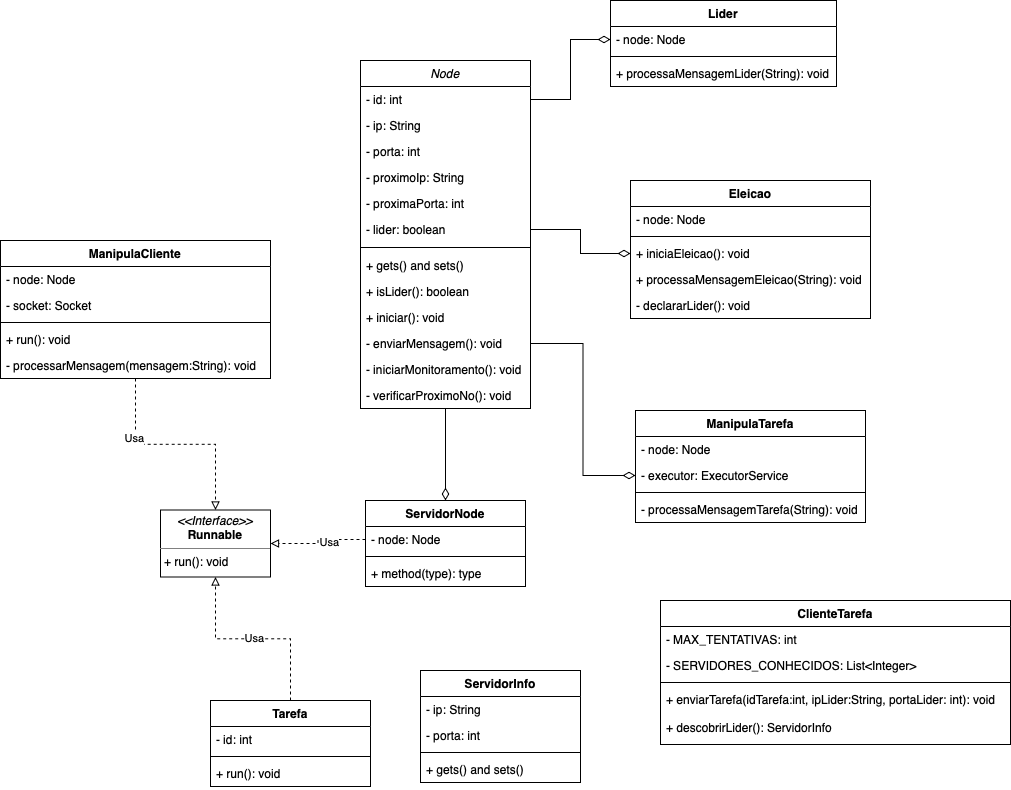

The diagram above was exported from draw.io. Its source (the exported page's mxGraphModel, read from the mxfile embedded in the PNG):
<mxGraphModel dx="2051" dy="717" grid="1" gridSize="10" guides="1" tooltips="1" connect="1" arrows="1" fold="1" page="1" pageScale="1" pageWidth="827" pageHeight="1169" math="0" shadow="0">
  <root>
    <mxCell id="WIyWlLk6GJQsqaUBKTNV-0" />
    <mxCell id="WIyWlLk6GJQsqaUBKTNV-1" parent="WIyWlLk6GJQsqaUBKTNV-0" />
    <mxCell id="IZh9hdZsU7UgGzl_wxU--60" style="edgeStyle=orthogonalEdgeStyle;rounded=0;orthogonalLoop=1;jettySize=auto;html=1;entryX=0.5;entryY=0;entryDx=0;entryDy=0;endArrow=diamondThin;endFill=0;endSize=10;" parent="WIyWlLk6GJQsqaUBKTNV-1" source="zkfFHV4jXpPFQw0GAbJ--0" target="IZh9hdZsU7UgGzl_wxU--51" edge="1">
      <mxGeometry relative="1" as="geometry" />
    </mxCell>
    <mxCell id="zkfFHV4jXpPFQw0GAbJ--0" value="Node" style="swimlane;fontStyle=2;align=center;verticalAlign=top;childLayout=stackLayout;horizontal=1;startSize=26;horizontalStack=0;resizeParent=1;resizeLast=0;collapsible=1;marginBottom=0;rounded=0;shadow=0;strokeWidth=1;" parent="WIyWlLk6GJQsqaUBKTNV-1" vertex="1">
      <mxGeometry x="100" y="110" width="170" height="348" as="geometry">
        <mxRectangle x="230" y="140" width="160" height="26" as="alternateBounds" />
      </mxGeometry>
    </mxCell>
    <mxCell id="zkfFHV4jXpPFQw0GAbJ--1" value="- id: int" style="text;align=left;verticalAlign=top;spacingLeft=4;spacingRight=4;overflow=hidden;rotatable=0;points=[[0,0.5],[1,0.5]];portConstraint=eastwest;" parent="zkfFHV4jXpPFQw0GAbJ--0" vertex="1">
      <mxGeometry y="26" width="170" height="26" as="geometry" />
    </mxCell>
    <mxCell id="zkfFHV4jXpPFQw0GAbJ--2" value="- ip: String&#10;" style="text;align=left;verticalAlign=top;spacingLeft=4;spacingRight=4;overflow=hidden;rotatable=0;points=[[0,0.5],[1,0.5]];portConstraint=eastwest;rounded=0;shadow=0;html=0;" parent="zkfFHV4jXpPFQw0GAbJ--0" vertex="1">
      <mxGeometry y="52" width="170" height="26" as="geometry" />
    </mxCell>
    <mxCell id="IZh9hdZsU7UgGzl_wxU--22" value="- porta: int&#10;" style="text;align=left;verticalAlign=top;spacingLeft=4;spacingRight=4;overflow=hidden;rotatable=0;points=[[0,0.5],[1,0.5]];portConstraint=eastwest;rounded=0;shadow=0;html=0;" parent="zkfFHV4jXpPFQw0GAbJ--0" vertex="1">
      <mxGeometry y="78" width="170" height="26" as="geometry" />
    </mxCell>
    <mxCell id="zkfFHV4jXpPFQw0GAbJ--3" value="- proximoIp: String" style="text;align=left;verticalAlign=top;spacingLeft=4;spacingRight=4;overflow=hidden;rotatable=0;points=[[0,0.5],[1,0.5]];portConstraint=eastwest;rounded=0;shadow=0;html=0;" parent="zkfFHV4jXpPFQw0GAbJ--0" vertex="1">
      <mxGeometry y="104" width="170" height="26" as="geometry" />
    </mxCell>
    <mxCell id="IZh9hdZsU7UgGzl_wxU--23" value="- proximaPorta: int" style="text;align=left;verticalAlign=top;spacingLeft=4;spacingRight=4;overflow=hidden;rotatable=0;points=[[0,0.5],[1,0.5]];portConstraint=eastwest;rounded=0;shadow=0;html=0;" parent="zkfFHV4jXpPFQw0GAbJ--0" vertex="1">
      <mxGeometry y="130" width="170" height="26" as="geometry" />
    </mxCell>
    <mxCell id="jqtv024sJRzu0sFGIPMv-1" value="- lider: boolean" style="text;align=left;verticalAlign=top;spacingLeft=4;spacingRight=4;overflow=hidden;rotatable=0;points=[[0,0.5],[1,0.5]];portConstraint=eastwest;" parent="zkfFHV4jXpPFQw0GAbJ--0" vertex="1">
      <mxGeometry y="156" width="170" height="26" as="geometry" />
    </mxCell>
    <mxCell id="zkfFHV4jXpPFQw0GAbJ--4" value="" style="line;html=1;strokeWidth=1;align=left;verticalAlign=middle;spacingTop=-1;spacingLeft=3;spacingRight=3;rotatable=0;labelPosition=right;points=[];portConstraint=eastwest;" parent="zkfFHV4jXpPFQw0GAbJ--0" vertex="1">
      <mxGeometry y="182" width="170" height="10" as="geometry" />
    </mxCell>
    <mxCell id="IZh9hdZsU7UgGzl_wxU--2" value="+ gets() and sets()" style="text;align=left;verticalAlign=top;spacingLeft=4;spacingRight=4;overflow=hidden;rotatable=0;points=[[0,0.5],[1,0.5]];portConstraint=eastwest;" parent="zkfFHV4jXpPFQw0GAbJ--0" vertex="1">
      <mxGeometry y="192" width="170" height="26" as="geometry" />
    </mxCell>
    <mxCell id="IZh9hdZsU7UgGzl_wxU--73" value="+ isLider(): boolean" style="text;align=left;verticalAlign=top;spacingLeft=4;spacingRight=4;overflow=hidden;rotatable=0;points=[[0,0.5],[1,0.5]];portConstraint=eastwest;" parent="zkfFHV4jXpPFQw0GAbJ--0" vertex="1">
      <mxGeometry y="218" width="170" height="26" as="geometry" />
    </mxCell>
    <mxCell id="IZh9hdZsU7UgGzl_wxU--3" value="+ iniciar(): void" style="text;align=left;verticalAlign=top;spacingLeft=4;spacingRight=4;overflow=hidden;rotatable=0;points=[[0,0.5],[1,0.5]];portConstraint=eastwest;" parent="zkfFHV4jXpPFQw0GAbJ--0" vertex="1">
      <mxGeometry y="244" width="170" height="26" as="geometry" />
    </mxCell>
    <mxCell id="IZh9hdZsU7UgGzl_wxU--5" value="- enviarMensagem(): void" style="text;align=left;verticalAlign=top;spacingLeft=4;spacingRight=4;overflow=hidden;rotatable=0;points=[[0,0.5],[1,0.5]];portConstraint=eastwest;" parent="zkfFHV4jXpPFQw0GAbJ--0" vertex="1">
      <mxGeometry y="270" width="170" height="26" as="geometry" />
    </mxCell>
    <mxCell id="IZh9hdZsU7UgGzl_wxU--4" value="- iniciarMonitoramento(): void" style="text;align=left;verticalAlign=top;spacingLeft=4;spacingRight=4;overflow=hidden;rotatable=0;points=[[0,0.5],[1,0.5]];portConstraint=eastwest;" parent="zkfFHV4jXpPFQw0GAbJ--0" vertex="1">
      <mxGeometry y="296" width="170" height="26" as="geometry" />
    </mxCell>
    <mxCell id="IZh9hdZsU7UgGzl_wxU--6" value="- verificarProximoNo(): void" style="text;align=left;verticalAlign=top;spacingLeft=4;spacingRight=4;overflow=hidden;rotatable=0;points=[[0,0.5],[1,0.5]];portConstraint=eastwest;" parent="zkfFHV4jXpPFQw0GAbJ--0" vertex="1">
      <mxGeometry y="322" width="170" height="26" as="geometry" />
    </mxCell>
    <mxCell id="IZh9hdZsU7UgGzl_wxU--49" style="edgeStyle=orthogonalEdgeStyle;rounded=0;orthogonalLoop=1;jettySize=auto;html=1;endArrow=block;endFill=0;dashed=1;" parent="WIyWlLk6GJQsqaUBKTNV-1" source="IZh9hdZsU7UgGzl_wxU--8" target="IZh9hdZsU7UgGzl_wxU--40" edge="1">
      <mxGeometry relative="1" as="geometry" />
    </mxCell>
    <mxCell id="IZh9hdZsU7UgGzl_wxU--50" value="Usa" style="edgeLabel;html=1;align=center;verticalAlign=middle;resizable=0;points=[];" parent="IZh9hdZsU7UgGzl_wxU--49" connectable="0" vertex="1">
      <mxGeometry x="-0.0108" y="-1" relative="1" as="geometry">
        <mxPoint as="offset" />
      </mxGeometry>
    </mxCell>
    <mxCell id="IZh9hdZsU7UgGzl_wxU--8" value="Tarefa" style="swimlane;fontStyle=1;align=center;verticalAlign=top;childLayout=stackLayout;horizontal=1;startSize=26;horizontalStack=0;resizeParent=1;resizeParentMax=0;resizeLast=0;collapsible=1;marginBottom=0;whiteSpace=wrap;html=1;" parent="WIyWlLk6GJQsqaUBKTNV-1" vertex="1">
      <mxGeometry x="-50" y="750" width="160" height="86" as="geometry" />
    </mxCell>
    <mxCell id="IZh9hdZsU7UgGzl_wxU--9" value="- id: int" style="text;strokeColor=none;fillColor=none;align=left;verticalAlign=top;spacingLeft=4;spacingRight=4;overflow=hidden;rotatable=0;points=[[0,0.5],[1,0.5]];portConstraint=eastwest;whiteSpace=wrap;html=1;" parent="IZh9hdZsU7UgGzl_wxU--8" vertex="1">
      <mxGeometry y="26" width="160" height="26" as="geometry" />
    </mxCell>
    <mxCell id="IZh9hdZsU7UgGzl_wxU--10" value="" style="line;strokeWidth=1;fillColor=none;align=left;verticalAlign=middle;spacingTop=-1;spacingLeft=3;spacingRight=3;rotatable=0;labelPosition=right;points=[];portConstraint=eastwest;strokeColor=inherit;" parent="IZh9hdZsU7UgGzl_wxU--8" vertex="1">
      <mxGeometry y="52" width="160" height="8" as="geometry" />
    </mxCell>
    <mxCell id="IZh9hdZsU7UgGzl_wxU--11" value="+ run(): void" style="text;strokeColor=none;fillColor=none;align=left;verticalAlign=top;spacingLeft=4;spacingRight=4;overflow=hidden;rotatable=0;points=[[0,0.5],[1,0.5]];portConstraint=eastwest;whiteSpace=wrap;html=1;" parent="IZh9hdZsU7UgGzl_wxU--8" vertex="1">
      <mxGeometry y="60" width="160" height="26" as="geometry" />
    </mxCell>
    <mxCell id="IZh9hdZsU7UgGzl_wxU--17" value="Lider" style="swimlane;fontStyle=1;align=center;verticalAlign=top;childLayout=stackLayout;horizontal=1;startSize=26;horizontalStack=0;resizeParent=1;resizeParentMax=0;resizeLast=0;collapsible=1;marginBottom=0;whiteSpace=wrap;html=1;" parent="WIyWlLk6GJQsqaUBKTNV-1" vertex="1">
      <mxGeometry x="350" y="50" width="226" height="86" as="geometry" />
    </mxCell>
    <mxCell id="IZh9hdZsU7UgGzl_wxU--18" value="- node: Node" style="text;strokeColor=none;fillColor=none;align=left;verticalAlign=top;spacingLeft=4;spacingRight=4;overflow=hidden;rotatable=0;points=[[0,0.5],[1,0.5]];portConstraint=eastwest;whiteSpace=wrap;html=1;" parent="IZh9hdZsU7UgGzl_wxU--17" vertex="1">
      <mxGeometry y="26" width="226" height="26" as="geometry" />
    </mxCell>
    <mxCell id="IZh9hdZsU7UgGzl_wxU--19" value="" style="line;strokeWidth=1;fillColor=none;align=left;verticalAlign=middle;spacingTop=-1;spacingLeft=3;spacingRight=3;rotatable=0;labelPosition=right;points=[];portConstraint=eastwest;strokeColor=inherit;" parent="IZh9hdZsU7UgGzl_wxU--17" vertex="1">
      <mxGeometry y="52" width="226" height="8" as="geometry" />
    </mxCell>
    <mxCell id="IZh9hdZsU7UgGzl_wxU--21" value="+ processaMensagemLider(String): void" style="text;align=left;verticalAlign=top;spacingLeft=4;spacingRight=4;overflow=hidden;rotatable=0;points=[[0,0.5],[1,0.5]];portConstraint=eastwest;" parent="IZh9hdZsU7UgGzl_wxU--17" vertex="1">
      <mxGeometry y="60" width="226" height="26" as="geometry" />
    </mxCell>
    <mxCell id="IZh9hdZsU7UgGzl_wxU--27" value="Eleicao" style="swimlane;fontStyle=1;align=center;verticalAlign=top;childLayout=stackLayout;horizontal=1;startSize=26;horizontalStack=0;resizeParent=1;resizeParentMax=0;resizeLast=0;collapsible=1;marginBottom=0;whiteSpace=wrap;html=1;" parent="WIyWlLk6GJQsqaUBKTNV-1" vertex="1">
      <mxGeometry x="370" y="230" width="240" height="138" as="geometry" />
    </mxCell>
    <mxCell id="IZh9hdZsU7UgGzl_wxU--28" value="- node: Node" style="text;strokeColor=none;fillColor=none;align=left;verticalAlign=top;spacingLeft=4;spacingRight=4;overflow=hidden;rotatable=0;points=[[0,0.5],[1,0.5]];portConstraint=eastwest;whiteSpace=wrap;html=1;" parent="IZh9hdZsU7UgGzl_wxU--27" vertex="1">
      <mxGeometry y="26" width="240" height="26" as="geometry" />
    </mxCell>
    <mxCell id="IZh9hdZsU7UgGzl_wxU--29" value="" style="line;strokeWidth=1;fillColor=none;align=left;verticalAlign=middle;spacingTop=-1;spacingLeft=3;spacingRight=3;rotatable=0;labelPosition=right;points=[];portConstraint=eastwest;strokeColor=inherit;" parent="IZh9hdZsU7UgGzl_wxU--27" vertex="1">
      <mxGeometry y="52" width="240" height="8" as="geometry" />
    </mxCell>
    <mxCell id="IZh9hdZsU7UgGzl_wxU--30" value="+ iniciaEleicao(): void" style="text;strokeColor=none;fillColor=none;align=left;verticalAlign=top;spacingLeft=4;spacingRight=4;overflow=hidden;rotatable=0;points=[[0,0.5],[1,0.5]];portConstraint=eastwest;whiteSpace=wrap;html=1;" parent="IZh9hdZsU7UgGzl_wxU--27" vertex="1">
      <mxGeometry y="60" width="240" height="26" as="geometry" />
    </mxCell>
    <mxCell id="IZh9hdZsU7UgGzl_wxU--12" value="+ processaMensagemEleicao(String): void" style="text;align=left;verticalAlign=top;spacingLeft=4;spacingRight=4;overflow=hidden;rotatable=0;points=[[0,0.5],[1,0.5]];portConstraint=eastwest;" parent="IZh9hdZsU7UgGzl_wxU--27" vertex="1">
      <mxGeometry y="86" width="240" height="26" as="geometry" />
    </mxCell>
    <mxCell id="IZh9hdZsU7UgGzl_wxU--7" value="- declararLider(): void" style="text;align=left;verticalAlign=top;spacingLeft=4;spacingRight=4;overflow=hidden;rotatable=0;points=[[0,0.5],[1,0.5]];portConstraint=eastwest;" parent="IZh9hdZsU7UgGzl_wxU--27" vertex="1">
      <mxGeometry y="112" width="240" height="26" as="geometry" />
    </mxCell>
    <mxCell id="IZh9hdZsU7UgGzl_wxU--40" value="&lt;p style=&quot;margin:0px;margin-top:4px;text-align:center;&quot;&gt;&lt;i&gt;&amp;lt;&amp;lt;Interface&amp;gt;&amp;gt;&lt;/i&gt;&lt;br&gt;&lt;b&gt;Runnable&lt;/b&gt;&lt;/p&gt;&lt;hr size=&quot;1&quot; style=&quot;border-style:solid;&quot;&gt;&lt;p style=&quot;margin:0px;margin-left:4px;&quot;&gt;+ run(): void&lt;br&gt;&lt;/p&gt;" style="verticalAlign=top;align=left;overflow=fill;html=1;whiteSpace=wrap;" parent="WIyWlLk6GJQsqaUBKTNV-1" vertex="1">
      <mxGeometry x="-100" y="559.5" width="110" height="67" as="geometry" />
    </mxCell>
    <mxCell id="IZh9hdZsU7UgGzl_wxU--41" value="ManipulaTarefa" style="swimlane;fontStyle=1;align=center;verticalAlign=top;childLayout=stackLayout;horizontal=1;startSize=26;horizontalStack=0;resizeParent=1;resizeParentMax=0;resizeLast=0;collapsible=1;marginBottom=0;whiteSpace=wrap;html=1;" parent="WIyWlLk6GJQsqaUBKTNV-1" vertex="1">
      <mxGeometry x="375" y="460" width="230" height="112" as="geometry" />
    </mxCell>
    <mxCell id="IZh9hdZsU7UgGzl_wxU--45" value="- node: Node" style="text;strokeColor=none;fillColor=none;align=left;verticalAlign=top;spacingLeft=4;spacingRight=4;overflow=hidden;rotatable=0;points=[[0,0.5],[1,0.5]];portConstraint=eastwest;whiteSpace=wrap;html=1;" parent="IZh9hdZsU7UgGzl_wxU--41" vertex="1">
      <mxGeometry y="26" width="230" height="26" as="geometry" />
    </mxCell>
    <mxCell id="zkfFHV4jXpPFQw0GAbJ--5" value="- executor: ExecutorService" style="text;align=left;verticalAlign=top;spacingLeft=4;spacingRight=4;overflow=hidden;rotatable=0;points=[[0,0.5],[1,0.5]];portConstraint=eastwest;" parent="IZh9hdZsU7UgGzl_wxU--41" vertex="1">
      <mxGeometry y="52" width="230" height="26" as="geometry" />
    </mxCell>
    <mxCell id="IZh9hdZsU7UgGzl_wxU--43" value="" style="line;strokeWidth=1;fillColor=none;align=left;verticalAlign=middle;spacingTop=-1;spacingLeft=3;spacingRight=3;rotatable=0;labelPosition=right;points=[];portConstraint=eastwest;strokeColor=inherit;" parent="IZh9hdZsU7UgGzl_wxU--41" vertex="1">
      <mxGeometry y="78" width="230" height="8" as="geometry" />
    </mxCell>
    <mxCell id="IZh9hdZsU7UgGzl_wxU--31" value="- processaMensagemTarefa(String): void" style="text;align=left;verticalAlign=top;spacingLeft=4;spacingRight=4;overflow=hidden;rotatable=0;points=[[0,0.5],[1,0.5]];portConstraint=eastwest;" parent="IZh9hdZsU7UgGzl_wxU--41" vertex="1">
      <mxGeometry y="86" width="230" height="26" as="geometry" />
    </mxCell>
    <mxCell id="IZh9hdZsU7UgGzl_wxU--46" style="edgeStyle=orthogonalEdgeStyle;rounded=0;orthogonalLoop=1;jettySize=auto;html=1;entryX=0;entryY=0.5;entryDx=0;entryDy=0;endArrow=diamondThin;endFill=0;strokeWidth=1;endSize=10;" parent="WIyWlLk6GJQsqaUBKTNV-1" source="zkfFHV4jXpPFQw0GAbJ--1" target="IZh9hdZsU7UgGzl_wxU--18" edge="1">
      <mxGeometry relative="1" as="geometry" />
    </mxCell>
    <mxCell id="IZh9hdZsU7UgGzl_wxU--47" style="edgeStyle=orthogonalEdgeStyle;rounded=0;orthogonalLoop=1;jettySize=auto;html=1;entryX=0;entryY=0.5;entryDx=0;entryDy=0;endArrow=diamondThin;endFill=0;endSize=10;" parent="WIyWlLk6GJQsqaUBKTNV-1" source="jqtv024sJRzu0sFGIPMv-1" target="IZh9hdZsU7UgGzl_wxU--30" edge="1">
      <mxGeometry relative="1" as="geometry" />
    </mxCell>
    <mxCell id="IZh9hdZsU7UgGzl_wxU--48" style="edgeStyle=orthogonalEdgeStyle;rounded=0;orthogonalLoop=1;jettySize=auto;html=1;entryX=0;entryY=0.5;entryDx=0;entryDy=0;endSize=10;endArrow=diamondThin;endFill=0;" parent="WIyWlLk6GJQsqaUBKTNV-1" source="IZh9hdZsU7UgGzl_wxU--5" target="zkfFHV4jXpPFQw0GAbJ--5" edge="1">
      <mxGeometry relative="1" as="geometry" />
    </mxCell>
    <mxCell id="IZh9hdZsU7UgGzl_wxU--51" value="ServidorNode" style="swimlane;fontStyle=1;align=center;verticalAlign=top;childLayout=stackLayout;horizontal=1;startSize=26;horizontalStack=0;resizeParent=1;resizeParentMax=0;resizeLast=0;collapsible=1;marginBottom=0;whiteSpace=wrap;html=1;" parent="WIyWlLk6GJQsqaUBKTNV-1" vertex="1">
      <mxGeometry x="105" y="550" width="160" height="86" as="geometry" />
    </mxCell>
    <mxCell id="IZh9hdZsU7UgGzl_wxU--52" value="- node: Node" style="text;strokeColor=none;fillColor=none;align=left;verticalAlign=top;spacingLeft=4;spacingRight=4;overflow=hidden;rotatable=0;points=[[0,0.5],[1,0.5]];portConstraint=eastwest;whiteSpace=wrap;html=1;" parent="IZh9hdZsU7UgGzl_wxU--51" vertex="1">
      <mxGeometry y="26" width="160" height="26" as="geometry" />
    </mxCell>
    <mxCell id="IZh9hdZsU7UgGzl_wxU--53" value="" style="line;strokeWidth=1;fillColor=none;align=left;verticalAlign=middle;spacingTop=-1;spacingLeft=3;spacingRight=3;rotatable=0;labelPosition=right;points=[];portConstraint=eastwest;strokeColor=inherit;" parent="IZh9hdZsU7UgGzl_wxU--51" vertex="1">
      <mxGeometry y="52" width="160" height="8" as="geometry" />
    </mxCell>
    <mxCell id="IZh9hdZsU7UgGzl_wxU--54" value="+ method(type): type" style="text;strokeColor=none;fillColor=none;align=left;verticalAlign=top;spacingLeft=4;spacingRight=4;overflow=hidden;rotatable=0;points=[[0,0.5],[1,0.5]];portConstraint=eastwest;whiteSpace=wrap;html=1;" parent="IZh9hdZsU7UgGzl_wxU--51" vertex="1">
      <mxGeometry y="60" width="160" height="26" as="geometry" />
    </mxCell>
    <mxCell id="IZh9hdZsU7UgGzl_wxU--55" value="ClienteTarefa" style="swimlane;fontStyle=1;align=center;verticalAlign=top;childLayout=stackLayout;horizontal=1;startSize=26;horizontalStack=0;resizeParent=1;resizeParentMax=0;resizeLast=0;collapsible=1;marginBottom=0;whiteSpace=wrap;html=1;" parent="WIyWlLk6GJQsqaUBKTNV-1" vertex="1">
      <mxGeometry x="400" y="650" width="350" height="144" as="geometry" />
    </mxCell>
    <mxCell id="IZh9hdZsU7UgGzl_wxU--56" value="- MAX_TENTATIVAS: int" style="text;strokeColor=none;fillColor=none;align=left;verticalAlign=top;spacingLeft=4;spacingRight=4;overflow=hidden;rotatable=0;points=[[0,0.5],[1,0.5]];portConstraint=eastwest;whiteSpace=wrap;html=1;" parent="IZh9hdZsU7UgGzl_wxU--55" vertex="1">
      <mxGeometry y="26" width="350" height="26" as="geometry" />
    </mxCell>
    <mxCell id="IZh9hdZsU7UgGzl_wxU--64" value="- SERVIDORES_CONHECIDOS: List&amp;lt;Integer&amp;gt;" style="text;strokeColor=none;fillColor=none;align=left;verticalAlign=top;spacingLeft=4;spacingRight=4;overflow=hidden;rotatable=0;points=[[0,0.5],[1,0.5]];portConstraint=eastwest;whiteSpace=wrap;html=1;" parent="IZh9hdZsU7UgGzl_wxU--55" vertex="1">
      <mxGeometry y="52" width="350" height="26" as="geometry" />
    </mxCell>
    <mxCell id="IZh9hdZsU7UgGzl_wxU--57" value="" style="line;strokeWidth=1;fillColor=none;align=left;verticalAlign=middle;spacingTop=-1;spacingLeft=3;spacingRight=3;rotatable=0;labelPosition=right;points=[];portConstraint=eastwest;strokeColor=inherit;" parent="IZh9hdZsU7UgGzl_wxU--55" vertex="1">
      <mxGeometry y="78" width="350" height="8" as="geometry" />
    </mxCell>
    <mxCell id="IZh9hdZsU7UgGzl_wxU--58" value="+ enviarTarefa(idTarefa:int, ipLider:String, portaLider: int): void" style="text;strokeColor=none;fillColor=none;align=left;verticalAlign=top;spacingLeft=4;spacingRight=4;overflow=hidden;rotatable=0;points=[[0,0.5],[1,0.5]];portConstraint=eastwest;whiteSpace=wrap;html=1;" parent="IZh9hdZsU7UgGzl_wxU--55" vertex="1">
      <mxGeometry y="86" width="350" height="28" as="geometry" />
    </mxCell>
    <mxCell id="IZh9hdZsU7UgGzl_wxU--66" value="+ descobrirLider(): ServidorInfo" style="text;strokeColor=none;fillColor=none;align=left;verticalAlign=top;spacingLeft=4;spacingRight=4;overflow=hidden;rotatable=0;points=[[0,0.5],[1,0.5]];portConstraint=eastwest;whiteSpace=wrap;html=1;" parent="IZh9hdZsU7UgGzl_wxU--55" vertex="1">
      <mxGeometry y="114" width="350" height="30" as="geometry" />
    </mxCell>
    <mxCell id="IZh9hdZsU7UgGzl_wxU--62" style="edgeStyle=orthogonalEdgeStyle;rounded=0;orthogonalLoop=1;jettySize=auto;html=1;entryX=1;entryY=0.5;entryDx=0;entryDy=0;endArrow=block;endFill=0;dashed=1;" parent="WIyWlLk6GJQsqaUBKTNV-1" source="IZh9hdZsU7UgGzl_wxU--52" target="IZh9hdZsU7UgGzl_wxU--40" edge="1">
      <mxGeometry relative="1" as="geometry" />
    </mxCell>
    <mxCell id="IZh9hdZsU7UgGzl_wxU--63" value="Usa" style="edgeLabel;html=1;align=center;verticalAlign=middle;resizable=0;points=[];" parent="IZh9hdZsU7UgGzl_wxU--62" connectable="0" vertex="1">
      <mxGeometry x="-0.2525" y="2" relative="1" as="geometry">
        <mxPoint as="offset" />
      </mxGeometry>
    </mxCell>
    <mxCell id="IZh9hdZsU7UgGzl_wxU--67" value="ServidorInfo" style="swimlane;fontStyle=1;align=center;verticalAlign=top;childLayout=stackLayout;horizontal=1;startSize=26;horizontalStack=0;resizeParent=1;resizeParentMax=0;resizeLast=0;collapsible=1;marginBottom=0;whiteSpace=wrap;html=1;" parent="WIyWlLk6GJQsqaUBKTNV-1" vertex="1">
      <mxGeometry x="160" y="720" width="160" height="112" as="geometry" />
    </mxCell>
    <mxCell id="IZh9hdZsU7UgGzl_wxU--68" value="- ip: String" style="text;strokeColor=none;fillColor=none;align=left;verticalAlign=top;spacingLeft=4;spacingRight=4;overflow=hidden;rotatable=0;points=[[0,0.5],[1,0.5]];portConstraint=eastwest;whiteSpace=wrap;html=1;" parent="IZh9hdZsU7UgGzl_wxU--67" vertex="1">
      <mxGeometry y="26" width="160" height="26" as="geometry" />
    </mxCell>
    <mxCell id="IZh9hdZsU7UgGzl_wxU--71" value="- porta: int" style="text;strokeColor=none;fillColor=none;align=left;verticalAlign=top;spacingLeft=4;spacingRight=4;overflow=hidden;rotatable=0;points=[[0,0.5],[1,0.5]];portConstraint=eastwest;whiteSpace=wrap;html=1;" parent="IZh9hdZsU7UgGzl_wxU--67" vertex="1">
      <mxGeometry y="52" width="160" height="26" as="geometry" />
    </mxCell>
    <mxCell id="IZh9hdZsU7UgGzl_wxU--69" value="" style="line;strokeWidth=1;fillColor=none;align=left;verticalAlign=middle;spacingTop=-1;spacingLeft=3;spacingRight=3;rotatable=0;labelPosition=right;points=[];portConstraint=eastwest;strokeColor=inherit;" parent="IZh9hdZsU7UgGzl_wxU--67" vertex="1">
      <mxGeometry y="78" width="160" height="8" as="geometry" />
    </mxCell>
    <mxCell id="IZh9hdZsU7UgGzl_wxU--72" value="+ gets() and sets()" style="text;align=left;verticalAlign=top;spacingLeft=4;spacingRight=4;overflow=hidden;rotatable=0;points=[[0,0.5],[1,0.5]];portConstraint=eastwest;" parent="IZh9hdZsU7UgGzl_wxU--67" vertex="1">
      <mxGeometry y="86" width="160" height="26" as="geometry" />
    </mxCell>
    <mxCell id="26FNPDpCbIwvcDo4-EMr-5" style="edgeStyle=orthogonalEdgeStyle;rounded=0;orthogonalLoop=1;jettySize=auto;html=1;entryX=0.5;entryY=0;entryDx=0;entryDy=0;dashed=1;endArrow=block;endFill=0;endSize=6;" edge="1" parent="WIyWlLk6GJQsqaUBKTNV-1" source="26FNPDpCbIwvcDo4-EMr-0" target="IZh9hdZsU7UgGzl_wxU--40">
      <mxGeometry relative="1" as="geometry" />
    </mxCell>
    <mxCell id="26FNPDpCbIwvcDo4-EMr-6" value="Usa" style="edgeLabel;html=1;align=center;verticalAlign=middle;resizable=0;points=[];" vertex="1" connectable="0" parent="26FNPDpCbIwvcDo4-EMr-5">
      <mxGeometry x="-0.4453" y="-2" relative="1" as="geometry">
        <mxPoint as="offset" />
      </mxGeometry>
    </mxCell>
    <mxCell id="26FNPDpCbIwvcDo4-EMr-0" value="ManipulaCliente" style="swimlane;fontStyle=1;align=center;verticalAlign=top;childLayout=stackLayout;horizontal=1;startSize=26;horizontalStack=0;resizeParent=1;resizeParentMax=0;resizeLast=0;collapsible=1;marginBottom=0;whiteSpace=wrap;html=1;" vertex="1" parent="WIyWlLk6GJQsqaUBKTNV-1">
      <mxGeometry x="-260" y="290" width="270" height="138" as="geometry" />
    </mxCell>
    <mxCell id="26FNPDpCbIwvcDo4-EMr-1" value="- node: Node" style="text;strokeColor=none;fillColor=none;align=left;verticalAlign=top;spacingLeft=4;spacingRight=4;overflow=hidden;rotatable=0;points=[[0,0.5],[1,0.5]];portConstraint=eastwest;whiteSpace=wrap;html=1;" vertex="1" parent="26FNPDpCbIwvcDo4-EMr-0">
      <mxGeometry y="26" width="270" height="26" as="geometry" />
    </mxCell>
    <mxCell id="26FNPDpCbIwvcDo4-EMr-2" value="- socket: Socket" style="text;align=left;verticalAlign=top;spacingLeft=4;spacingRight=4;overflow=hidden;rotatable=0;points=[[0,0.5],[1,0.5]];portConstraint=eastwest;" vertex="1" parent="26FNPDpCbIwvcDo4-EMr-0">
      <mxGeometry y="52" width="270" height="26" as="geometry" />
    </mxCell>
    <mxCell id="26FNPDpCbIwvcDo4-EMr-3" value="" style="line;strokeWidth=1;fillColor=none;align=left;verticalAlign=middle;spacingTop=-1;spacingLeft=3;spacingRight=3;rotatable=0;labelPosition=right;points=[];portConstraint=eastwest;strokeColor=inherit;" vertex="1" parent="26FNPDpCbIwvcDo4-EMr-0">
      <mxGeometry y="78" width="270" height="8" as="geometry" />
    </mxCell>
    <mxCell id="26FNPDpCbIwvcDo4-EMr-7" value="+ run(): void" style="text;strokeColor=none;fillColor=none;align=left;verticalAlign=top;spacingLeft=4;spacingRight=4;overflow=hidden;rotatable=0;points=[[0,0.5],[1,0.5]];portConstraint=eastwest;whiteSpace=wrap;html=1;" vertex="1" parent="26FNPDpCbIwvcDo4-EMr-0">
      <mxGeometry y="86" width="270" height="26" as="geometry" />
    </mxCell>
    <mxCell id="26FNPDpCbIwvcDo4-EMr-4" value="- processarMensagem(mensagem:String): void" style="text;align=left;verticalAlign=top;spacingLeft=4;spacingRight=4;overflow=hidden;rotatable=0;points=[[0,0.5],[1,0.5]];portConstraint=eastwest;" vertex="1" parent="26FNPDpCbIwvcDo4-EMr-0">
      <mxGeometry y="112" width="270" height="26" as="geometry" />
    </mxCell>
  </root>
</mxGraphModel>